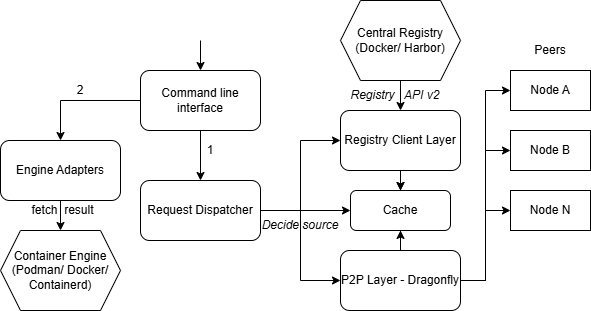

The diagram above was exported from draw.io. Its source (the exported page's mxGraphModel, read from the mxfile embedded in the PNG):
<mxGraphModel dx="2096" dy="562" grid="1" gridSize="10" guides="1" tooltips="1" connect="1" arrows="1" fold="1" page="1" pageScale="1" pageWidth="827" pageHeight="1169" math="0" shadow="0">
  <root>
    <mxCell id="0" />
    <mxCell id="1" parent="0" />
    <mxCell id="cJ2yisRDlKlm4UwYeRFR-14" edge="1" parent="1" source="cJ2yisRDlKlm4UwYeRFR-2" style="edgeStyle=orthogonalEdgeStyle;rounded=0;orthogonalLoop=1;jettySize=auto;html=1;" target="cJ2yisRDlKlm4UwYeRFR-12" value="">
      <mxGeometry relative="1" as="geometry" />
    </mxCell>
    <mxCell id="cJ2yisRDlKlm4UwYeRFR-38" edge="1" parent="1" source="cJ2yisRDlKlm4UwYeRFR-2" style="edgeStyle=orthogonalEdgeStyle;rounded=0;orthogonalLoop=1;jettySize=auto;html=1;" target="cJ2yisRDlKlm4UwYeRFR-12" value="">
      <mxGeometry relative="1" as="geometry" />
    </mxCell>
    <mxCell id="cJ2yisRDlKlm4UwYeRFR-2" parent="1" style="rounded=1;whiteSpace=wrap;html=1;" value="Registry Client Layer" vertex="1">
      <mxGeometry height="60" width="120" x="280" y="120" as="geometry" />
    </mxCell>
    <mxCell id="cJ2yisRDlKlm4UwYeRFR-5" edge="1" parent="1" source="cJ2yisRDlKlm4UwYeRFR-3" style="edgeStyle=orthogonalEdgeStyle;rounded=0;orthogonalLoop=1;jettySize=auto;html=1;entryX=0;entryY=0.5;entryDx=0;entryDy=0;" target="cJ2yisRDlKlm4UwYeRFR-2">
      <mxGeometry relative="1" as="geometry" />
    </mxCell>
    <mxCell id="cJ2yisRDlKlm4UwYeRFR-6" edge="1" parent="1" source="cJ2yisRDlKlm4UwYeRFR-3" style="edgeStyle=orthogonalEdgeStyle;rounded=0;orthogonalLoop=1;jettySize=auto;html=1;entryX=0;entryY=0.5;entryDx=0;entryDy=0;" target="cJ2yisRDlKlm4UwYeRFR-4">
      <mxGeometry relative="1" as="geometry" />
    </mxCell>
    <mxCell id="cJ2yisRDlKlm4UwYeRFR-13" edge="1" parent="1" source="cJ2yisRDlKlm4UwYeRFR-3" style="edgeStyle=orthogonalEdgeStyle;rounded=0;orthogonalLoop=1;jettySize=auto;html=1;entryX=0;entryY=0.5;entryDx=0;entryDy=0;" target="cJ2yisRDlKlm4UwYeRFR-12">
      <mxGeometry relative="1" as="geometry" />
    </mxCell>
    <mxCell id="cJ2yisRDlKlm4UwYeRFR-3" parent="1" style="rounded=1;whiteSpace=wrap;html=1;" value="Request Dispatcher" vertex="1">
      <mxGeometry height="60" width="120" x="80" y="190" as="geometry" />
    </mxCell>
    <mxCell id="cJ2yisRDlKlm4UwYeRFR-15" edge="1" parent="1" source="cJ2yisRDlKlm4UwYeRFR-4" style="edgeStyle=orthogonalEdgeStyle;rounded=0;orthogonalLoop=1;jettySize=auto;html=1;entryX=0.5;entryY=1;entryDx=0;entryDy=0;" target="cJ2yisRDlKlm4UwYeRFR-12">
      <mxGeometry relative="1" as="geometry" />
    </mxCell>
    <mxCell id="cJ2yisRDlKlm4UwYeRFR-29" edge="1" parent="1" source="cJ2yisRDlKlm4UwYeRFR-4" style="edgeStyle=orthogonalEdgeStyle;rounded=0;orthogonalLoop=1;jettySize=auto;html=1;entryX=0;entryY=0.5;entryDx=0;entryDy=0;" target="cJ2yisRDlKlm4UwYeRFR-24">
      <mxGeometry relative="1" as="geometry" />
    </mxCell>
    <mxCell id="cJ2yisRDlKlm4UwYeRFR-30" edge="1" parent="1" source="cJ2yisRDlKlm4UwYeRFR-4" style="edgeStyle=orthogonalEdgeStyle;rounded=0;orthogonalLoop=1;jettySize=auto;html=1;exitX=1;exitY=0.5;exitDx=0;exitDy=0;entryX=0;entryY=0.5;entryDx=0;entryDy=0;" target="cJ2yisRDlKlm4UwYeRFR-27">
      <mxGeometry relative="1" as="geometry" />
    </mxCell>
    <mxCell id="cJ2yisRDlKlm4UwYeRFR-31" edge="1" parent="1" source="cJ2yisRDlKlm4UwYeRFR-4" style="edgeStyle=orthogonalEdgeStyle;rounded=0;orthogonalLoop=1;jettySize=auto;html=1;entryX=0;entryY=0.5;entryDx=0;entryDy=0;" target="cJ2yisRDlKlm4UwYeRFR-28">
      <mxGeometry relative="1" as="geometry" />
    </mxCell>
    <mxCell id="cJ2yisRDlKlm4UwYeRFR-4" parent="1" style="rounded=1;whiteSpace=wrap;html=1;" value="P2P Layer - Dragonfly" vertex="1">
      <mxGeometry height="60" width="120" x="280" y="260" as="geometry" />
    </mxCell>
    <mxCell id="cJ2yisRDlKlm4UwYeRFR-37" edge="1" parent="1" source="cJ2yisRDlKlm4UwYeRFR-9" style="edgeStyle=orthogonalEdgeStyle;rounded=0;orthogonalLoop=1;jettySize=auto;html=1;entryX=0.5;entryY=0;entryDx=0;entryDy=0;" target="cJ2yisRDlKlm4UwYeRFR-2">
      <mxGeometry relative="1" as="geometry" />
    </mxCell>
    <mxCell id="cJ2yisRDlKlm4UwYeRFR-9" parent="1" style="shape=hexagon;perimeter=hexagonPerimeter2;whiteSpace=wrap;html=1;fixedSize=1;" value="Central Registry&lt;div&gt;(Docker/ Harbor&lt;span style=&quot;background-color: transparent; color: light-dark(rgb(0, 0, 0), rgb(255, 255, 255));&quot;&gt;)&lt;/span&gt;&lt;/div&gt;" vertex="1">
      <mxGeometry height="80" width="120" x="280" y="10" as="geometry" />
    </mxCell>
    <mxCell id="cJ2yisRDlKlm4UwYeRFR-12" parent="1" style="rounded=1;whiteSpace=wrap;html=1;" value="Cache" vertex="1">
      <mxGeometry height="40" width="100" x="290" y="200" as="geometry" />
    </mxCell>
    <mxCell id="cJ2yisRDlKlm4UwYeRFR-17" edge="1" parent="1" source="cJ2yisRDlKlm4UwYeRFR-16" style="edgeStyle=orthogonalEdgeStyle;rounded=0;orthogonalLoop=1;jettySize=auto;html=1;entryX=0.5;entryY=0;entryDx=0;entryDy=0;" target="cJ2yisRDlKlm4UwYeRFR-3">
      <mxGeometry relative="1" as="geometry" />
    </mxCell>
    <mxCell id="cJ2yisRDlKlm4UwYeRFR-21" edge="1" parent="1" source="cJ2yisRDlKlm4UwYeRFR-16" style="edgeStyle=orthogonalEdgeStyle;rounded=0;orthogonalLoop=1;jettySize=auto;html=1;entryX=0.5;entryY=0;entryDx=0;entryDy=0;" target="cJ2yisRDlKlm4UwYeRFR-18">
      <mxGeometry relative="1" as="geometry" />
    </mxCell>
    <mxCell id="cJ2yisRDlKlm4UwYeRFR-16" parent="1" style="rounded=1;whiteSpace=wrap;html=1;" value="Command line interface" vertex="1">
      <mxGeometry height="60" width="120" x="80" y="80" as="geometry" />
    </mxCell>
    <mxCell id="cJ2yisRDlKlm4UwYeRFR-22" edge="1" parent="1" source="cJ2yisRDlKlm4UwYeRFR-18" style="edgeStyle=orthogonalEdgeStyle;rounded=0;orthogonalLoop=1;jettySize=auto;html=1;entryX=0.5;entryY=0;entryDx=0;entryDy=0;" target="cJ2yisRDlKlm4UwYeRFR-19">
      <mxGeometry relative="1" as="geometry" />
    </mxCell>
    <mxCell id="cJ2yisRDlKlm4UwYeRFR-18" parent="1" style="rounded=1;whiteSpace=wrap;html=1;" value="Engine Adapters" vertex="1">
      <mxGeometry height="60" width="120" x="-60" y="150" as="geometry" />
    </mxCell>
    <mxCell id="cJ2yisRDlKlm4UwYeRFR-19" parent="1" style="shape=hexagon;perimeter=hexagonPerimeter2;whiteSpace=wrap;html=1;fixedSize=1;" value="Container Engine (Podman/ Docker/ Containerd)" vertex="1">
      <mxGeometry height="80" width="120" x="-60" y="240" as="geometry" />
    </mxCell>
    <mxCell id="cJ2yisRDlKlm4UwYeRFR-24" parent="1" style="rounded=0;whiteSpace=wrap;html=1;" value="Node A" vertex="1">
      <mxGeometry height="40" width="80" x="450" y="80" as="geometry" />
    </mxCell>
    <mxCell id="cJ2yisRDlKlm4UwYeRFR-27" parent="1" style="rounded=0;whiteSpace=wrap;html=1;" value="Node B" vertex="1">
      <mxGeometry height="40" width="80" x="450" y="140" as="geometry" />
    </mxCell>
    <mxCell id="cJ2yisRDlKlm4UwYeRFR-28" parent="1" style="rounded=0;whiteSpace=wrap;html=1;" value="Node N" vertex="1">
      <mxGeometry height="40" width="80" x="450" y="200" as="geometry" />
    </mxCell>
    <mxCell id="cJ2yisRDlKlm4UwYeRFR-32" parent="1" style="text;html=1;whiteSpace=wrap;strokeColor=none;fillColor=none;align=center;verticalAlign=middle;rounded=0;" value="Peers" vertex="1">
      <mxGeometry height="30" width="60" x="460" y="45" as="geometry" />
    </mxCell>
    <mxCell id="cJ2yisRDlKlm4UwYeRFR-33" parent="1" style="text;html=1;whiteSpace=wrap;strokeColor=none;fillColor=none;align=center;verticalAlign=middle;rounded=0;" value="&lt;i&gt;Decide source&lt;/i&gt;" vertex="1">
      <mxGeometry height="30" width="100" x="190" y="220" as="geometry" />
    </mxCell>
    <mxCell id="cJ2yisRDlKlm4UwYeRFR-34" edge="1" parent="1" style="endArrow=classic;html=1;rounded=0;entryX=0.5;entryY=0;entryDx=0;entryDy=0;" target="cJ2yisRDlKlm4UwYeRFR-16" value="">
      <mxGeometry height="50" relative="1" width="50" as="geometry">
        <mxPoint x="140" y="50" as="sourcePoint" />
        <mxPoint x="140" y="75" as="targetPoint" />
      </mxGeometry>
    </mxCell>
    <mxCell id="cJ2yisRDlKlm4UwYeRFR-35" parent="1" style="text;html=1;whiteSpace=wrap;strokeColor=none;fillColor=none;align=center;verticalAlign=middle;rounded=0;" value="&lt;i&gt;Registry&amp;nbsp; &amp;nbsp;API v2&lt;/i&gt;" vertex="1">
      <mxGeometry height="30" width="130" x="270" y="90" as="geometry" />
    </mxCell>
    <mxCell id="cJ2yisRDlKlm4UwYeRFR-43" parent="1" style="text;html=1;whiteSpace=wrap;strokeColor=none;fillColor=none;align=center;verticalAlign=middle;rounded=0;" value="fetch&amp;nbsp; result" vertex="1">
      <mxGeometry height="30" width="95" x="-45" y="205" as="geometry" />
    </mxCell>
    <mxCell id="cJ2yisRDlKlm4UwYeRFR-44" parent="1" style="text;html=1;whiteSpace=wrap;strokeColor=none;fillColor=none;align=center;verticalAlign=middle;rounded=0;" value="1" vertex="1">
      <mxGeometry height="30" width="60" x="120" y="145" as="geometry" />
    </mxCell>
    <mxCell id="cJ2yisRDlKlm4UwYeRFR-46" parent="1" style="text;html=1;whiteSpace=wrap;strokeColor=none;fillColor=none;align=center;verticalAlign=middle;rounded=0;" value="2" vertex="1">
      <mxGeometry height="30" width="60" x="-10" y="85" as="geometry" />
    </mxCell>
  </root>
</mxGraphModel>